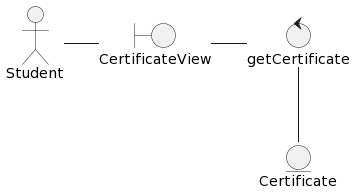

The diagram above was rendered by PlantUML. Its source (embedded in the PNG):
@startuml
actor Student as Estudiante
boundary "CertificateView" as solicitar_certificado
control "getCertificate" as controlador 
entity Certificate as Certificado

Estudiante -r- solicitar_certificado
solicitar_certificado -r- controlador
controlador -- Certificado
@enduml